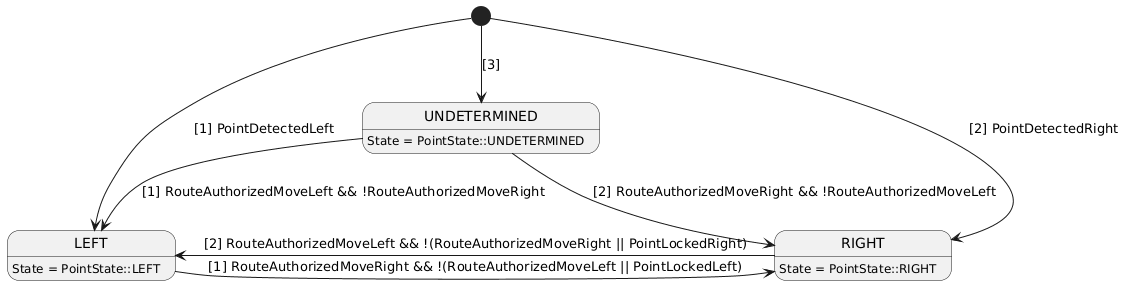

The diagram above was rendered by PlantUML. Its source (embedded in the PNG):
@startuml
[*] --> LEFT: [1] PointDetectedLeft
[*] --> RIGHT: [2] PointDetectedRight
[*] --> UNDETERMINED: [3]

UNDETERMINED --> LEFT: [1] RouteAuthorizedMoveLeft && !RouteAuthorizedMoveRight
UNDETERMINED --> RIGHT: [2] RouteAuthorizedMoveRight && !RouteAuthorizedMoveLeft

LEFT -right-> RIGHT: [1] RouteAuthorizedMoveRight && !(RouteAuthorizedMoveLeft || PointLockedLeft)
RIGHT -left-> LEFT: [2] RouteAuthorizedMoveLeft && !(RouteAuthorizedMoveRight || PointLockedRight)

LEFT: State = PointState::LEFT
RIGHT: State = PointState::RIGHT
UNDETERMINED: State = PointState::UNDETERMINED
@enduml